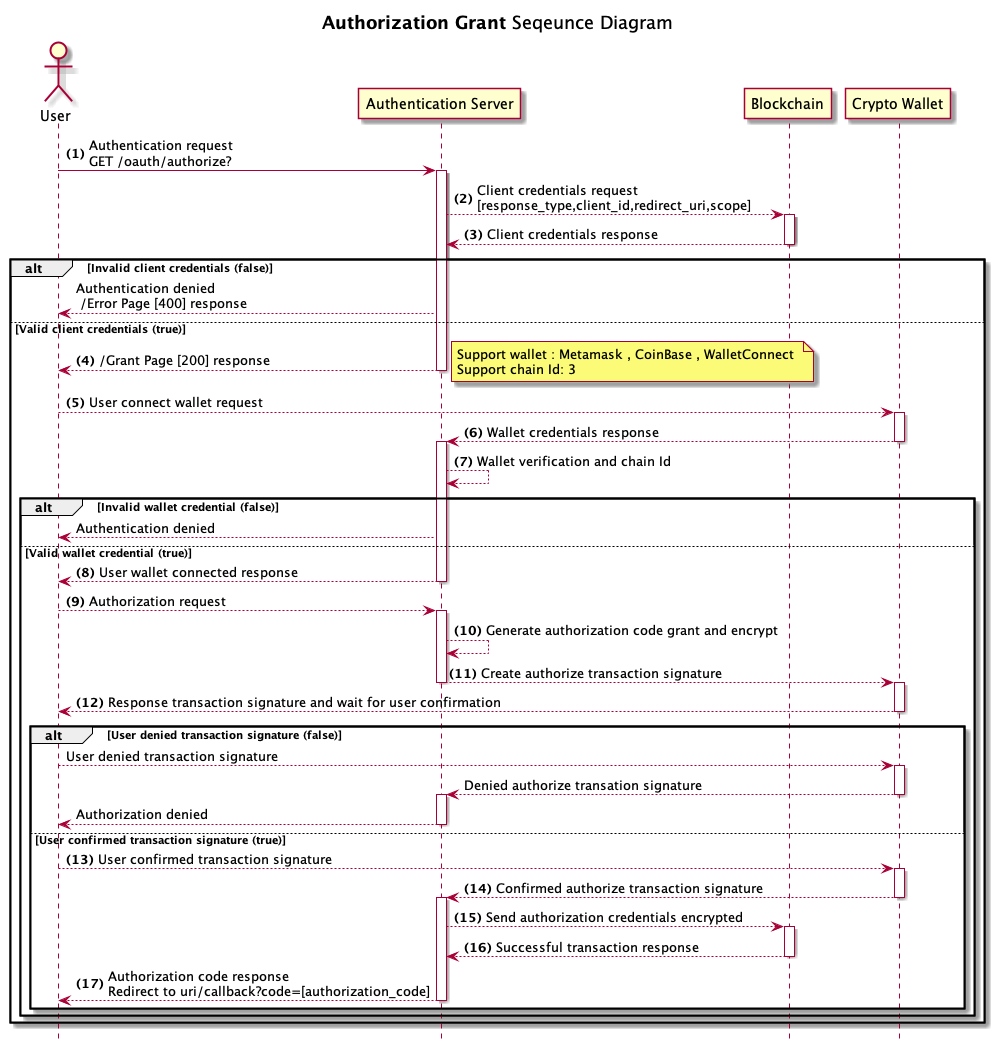

The diagram above was rendered by PlantUML. Its source (embedded in the PNG):
@startuml authorizationGrant
title **Authorization Grant** Seqeunce Diagram
hide footbox
actor User
autonumber "<b>(0)"
"User" -> "Authentication Server" ++: Authentication request \nGET /oauth/authorize?
"Authentication Server" --> "Blockchain" ++: Client credentials request\n[response_type,client_id,redirect_uri,scope]
"Blockchain" --> "Authentication Server" --: Client credentials response
alt Invalid client credentials (false)
    autonumber stop
    "Authentication Server" --> "User": Authentication denied \n /Error Page [400] response
else Valid client credentials (true)
    autonumber resume
    "Authentication Server" --> "User" --: /Grant Page [200] response
    note right: Support wallet : Metamask , CoinBase , WalletConnect \nSupport chain Id: 3
    "User" --> "Crypto Wallet" ++: User connect wallet request
    "Crypto Wallet" --> "Authentication Server" --++:  Wallet credentials response
    "Authentication Server" --> "Authentication Server" : Wallet verification and chain Id
    alt Invalid wallet credential (false)
        autonumber stop
        "Authentication Server" --> "User" : Authentication denied
    else  Valid wallet credential (true) 
        autonumber resume
        "Authentication Server" --> "User" --: User wallet connected response
        "User" --> "Authentication Server" ++: Authorization request
        "Authentication Server" --> "Authentication Server" : Generate authorization code grant and encrypt
        "Authentication Server" --> "Crypto Wallet" --++: Create authorize transaction signature
        "Crypto Wallet" --> "User" --:  Response transaction signature and wait for user confirmation
        alt  User denied transaction signature (false)
            autonumber stop
            "User" --> "Crypto Wallet" ++: User denied transaction signature
            "Crypto Wallet" --> "Authentication Server" --++: Denied authorize transation signature
            "Authentication Server" --> "User" --: Authorization denied
        else User confirmed transaction signature (true)
            autonumber resume
            "User" --> "Crypto Wallet" ++: User confirmed transaction signature
            "Crypto Wallet" --> "Authentication Server" --++: Confirmed authorize transaction signature
            "Authentication Server" --> "Blockchain" ++: Send authorization credentials encrypted
            "Blockchain" --> "Authentication Server" --: Successful transaction response
            "Authentication Server" --> "User" --: Authorization code response \nRedirect to uri/callback?code=[authorization_code]
        end
       
    end
end
@enduml